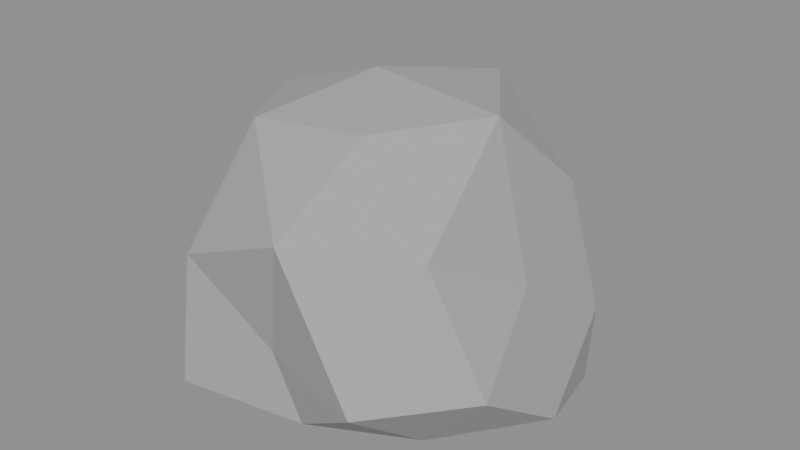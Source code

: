 # Source: rock_b.blend  (saved by Blender 5.2.45; exported with 4.5.12 LTS)
import bpy
from mathutils import Matrix  # noqa: F401  (used for matrix-valued properties, if any)

bpy.ops.wm.read_factory_settings(use_empty=True)
scene = bpy.context.scene
scene.name = 'Scene'

# ---- materials (node trees are filled in below, after node groups)
mat_rock = bpy.data.materials.new('rock')
mat_rock.diffuse_color = (0.4, 0.39, 0.38, 1.0)

# ---- material node trees
mat_rock.use_nodes = True; mat_rock.node_tree.nodes.clear()
_N = mat_rock.node_tree.nodes; _L = mat_rock.node_tree.links
n0 = _N.new('ShaderNodeBsdfPrincipled'); n0.name = 'Principled BSDF'; n0.location = (-200, 100)
n0.inputs[0].default_value = (0.4, 0.39, 0.38, 1.0)
n0.inputs[2].default_value = 0.9
n0.inputs[10].default_value = 0.005
n1 = _N.new('ShaderNodeOutputMaterial'); n1.name = 'Material Output'; n1.location = (200, 100)
_L.new(n0.outputs[0], n1.inputs[0])
n1.is_active_output = True

# ---- meshes
me_rock_b = bpy.data.meshes.new('rock_b')
me_rock_b.from_pydata([(0.0, 1.363, 0.3), (1.063, 0.6024, -0.1804), (-0.3181, 0.4719, -0.2527), (-1.146, 0.5251, 0.3), (-0.3122, 0.463, 1.421), (0.9251, 0.5241, 1.084), (0.2828, -0.4195, -0.2147), (-0.6249, -0.354, -0.0689), (-0.6403, -0.3627, 0.8427), (0.3366, -0.4993, 1.509), (1.155, -0.5292, 0.3), (0.0, -0.8694, 0.3), (-0.2352, 1.129, -0.1634), (0.4774, 0.8752, -0.03139), (0.348, 0.638, -0.2849), (1.09, 0.6177, 0.3), (0.4436, 0.8132, 0.676), (-0.6216, 0.9219, 0.3), (-0.8768, 0.614, -0.133), (-0.1994, 0.957, 1.016), (-0.8306, 0.5816, 1.004), (0.3492, 0.6402, 1.554), (1.233, 0.0, -0.05025), (1.01, 0.0, 0.6827), (0.0, 0.0, -0.2659), (0.6913, 0.0, -0.243), (-1.164, 0.0, -0.04236), (-0.7956, 0.0, -0.2933), (-0.6974, 0.0, 1.42), (-1.053, 0.0, 0.6991), (0.7939, 0.0, 1.575), (0.0, 0.0, 1.656), (0.7669, -0.5371, -0.105), (-0.3836, -0.7032, -0.3232), (-1.007, -0.5704, 0.3), (-0.3247, -0.5953, 1.466), (0.7858, -0.5503, 0.9661), (0.1771, -0.85, -0.1008), (0.7215, -1.07, 0.3), (-0.5638, -1.034, -0.05336), (-0.523, -0.9588, 0.7433), (0.2113, -1.014, 1.059)], [], [(0, 13, 12), (1, 13, 15), (0, 12, 17), (0, 17, 19), (0, 19, 16), (1, 15, 22), (2, 14, 24), (3, 18, 26), (4, 20, 28), (5, 21, 30), (1, 22, 25), (2, 24, 27), (3, 26, 29), (4, 28, 31), (5, 30, 23), (6, 32, 37), (7, 33, 39), (8, 34, 40), (9, 35, 41), (10, 36, 38), (38, 41, 11), (38, 36, 41), (36, 9, 41), (41, 40, 11), (41, 35, 40), (35, 8, 40), (40, 39, 11), (40, 34, 39), (34, 7, 39), (39, 37, 11), (39, 33, 37), (33, 6, 37), (37, 38, 11), (37, 32, 38), (32, 10, 38), (23, 36, 10), (23, 30, 36), (30, 9, 36), (31, 35, 9), (31, 28, 35), (28, 8, 35), (29, 34, 8), (29, 26, 34), (26, 7, 34), (27, 33, 7), (27, 24, 33), (24, 6, 33), (25, 32, 6), (25, 22, 32), (22, 10, 32), (30, 31, 9), (30, 21, 31), (21, 4, 31), (28, 29, 8), (28, 20, 29), (20, 3, 29), (26, 27, 7), (26, 18, 27), (18, 2, 27), (24, 25, 6), (24, 14, 25), (14, 1, 25), (22, 23, 10), (22, 15, 23), (15, 5, 23), (16, 21, 5), (16, 19, 21), (19, 4, 21), (19, 20, 4), (19, 17, 20), (17, 3, 20), (17, 18, 3), (17, 12, 18), (12, 2, 18), (15, 16, 5), (15, 13, 16), (13, 0, 16), (12, 14, 2), (12, 13, 14), (13, 1, 14)])
me_rock_b.materials.append(mat_rock)
me_rock_b.update()

# ---- objects
ob_rock_b = bpy.data.objects.new('rock_b', me_rock_b)

# ---- transforms, parenting, visibility, modifiers, constraints
ob_rock_b.location = (0.0, 0.0, 0.0)

# ---- collection membership
scene.collection.objects.link(ob_rock_b)

# ---- scene / render settings (as saved in the file)
scene.frame_start = 1; scene.frame_end = 250; scene.frame_set(1)
scene.render.engine = 'BLENDER_EEVEE_NEXT'
scene.render.bake_bias = 0.0
scene.render.bake_samples = 0
scene.render.compositor_device = 'GPU'
scene.eevee.use_volume_custom_range = False
scene.eevee.fast_gi_thickness_near = 0.1
scene.eevee.fast_gi_thickness_far = 0.0
scene.eevee.ray_tracing_options.screen_trace_thickness = 0.1
bpy.context.view_layer.update()

# ---- added for rendering (the .blend has no active camera and no usable light): camera, sun + grey world if the file has none
cam_auto = bpy.data.cameras.new('AutoCamera')
cam_auto.lens = 50.0
cam_auto.sensor_width = 36.0
cam_auto.clip_end = 1000.0
ob_auto_camera = bpy.data.objects.new('AutoCamera', cam_auto)
scene.collection.objects.link(ob_auto_camera)
ob_auto_camera.location = (3.68681, -4.23621, 3.58793)
ob_auto_camera.rotation_euler = (1.09748, -7.21219e-08, 0.694738)
scene.camera = ob_auto_camera
light_auto_sun = bpy.data.lights.new('AutoSun', 'SUN')
light_auto_sun.energy = 3.0
light_auto_sun.angle = 0.0523599
ob_auto_sun = bpy.data.objects.new('AutoSun', light_auto_sun)
scene.collection.objects.link(ob_auto_sun)
ob_auto_sun.rotation_euler = (0.872665, 0.174533, 0.523599)
if scene.world is None:
    world_auto = bpy.data.worlds.new('AutoWorld')
    world_auto.color = (0.3, 0.3, 0.3)
    scene.world = world_auto
bpy.context.view_layer.update()
